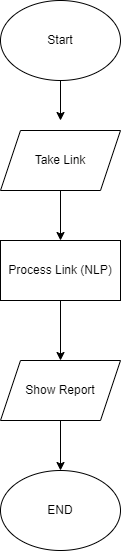

The diagram above was exported from draw.io. Its source (the exported page's mxGraphModel, read from the mxfile embedded in the PNG):
<mxGraphModel dx="1044" dy="616" grid="1" gridSize="10" guides="1" tooltips="1" connect="1" arrows="1" fold="1" page="1" pageScale="1" pageWidth="850" pageHeight="1100" math="0" shadow="0">
  <root>
    <mxCell id="0" />
    <mxCell id="1" parent="0" />
    <mxCell id="U1cvMfzZNL0Vh_mbdkUn-4" value="" style="edgeStyle=orthogonalEdgeStyle;rounded=0;orthogonalLoop=1;jettySize=auto;html=1;" edge="1" parent="1" source="U1cvMfzZNL0Vh_mbdkUn-1">
      <mxGeometry relative="1" as="geometry">
        <mxPoint x="400" y="440" as="targetPoint" />
      </mxGeometry>
    </mxCell>
    <mxCell id="U1cvMfzZNL0Vh_mbdkUn-1" value="Start" style="ellipse;whiteSpace=wrap;html=1;" vertex="1" parent="1">
      <mxGeometry x="340" y="320" width="120" height="80" as="geometry" />
    </mxCell>
    <mxCell id="U1cvMfzZNL0Vh_mbdkUn-5" value="" style="edgeStyle=orthogonalEdgeStyle;rounded=0;orthogonalLoop=1;jettySize=auto;html=1;" edge="1" parent="1" target="U1cvMfzZNL0Vh_mbdkUn-3">
      <mxGeometry relative="1" as="geometry">
        <mxPoint x="400" y="500" as="sourcePoint" />
      </mxGeometry>
    </mxCell>
    <mxCell id="U1cvMfzZNL0Vh_mbdkUn-11" value="" style="edgeStyle=orthogonalEdgeStyle;rounded=0;orthogonalLoop=1;jettySize=auto;html=1;" edge="1" parent="1" source="U1cvMfzZNL0Vh_mbdkUn-3" target="U1cvMfzZNL0Vh_mbdkUn-8">
      <mxGeometry relative="1" as="geometry" />
    </mxCell>
    <mxCell id="U1cvMfzZNL0Vh_mbdkUn-3" value="Process Link (NLP)" style="rounded=0;whiteSpace=wrap;html=1;" vertex="1" parent="1">
      <mxGeometry x="340" y="560" width="120" height="60" as="geometry" />
    </mxCell>
    <mxCell id="U1cvMfzZNL0Vh_mbdkUn-6" value="Take Link" style="shape=parallelogram;perimeter=parallelogramPerimeter;whiteSpace=wrap;html=1;fixedSize=1;" vertex="1" parent="1">
      <mxGeometry x="340" y="450" width="120" height="60" as="geometry" />
    </mxCell>
    <mxCell id="U1cvMfzZNL0Vh_mbdkUn-7" value="END" style="ellipse;whiteSpace=wrap;html=1;" vertex="1" parent="1">
      <mxGeometry x="340" y="790" width="120" height="80" as="geometry" />
    </mxCell>
    <mxCell id="U1cvMfzZNL0Vh_mbdkUn-9" value="" style="edgeStyle=orthogonalEdgeStyle;rounded=0;orthogonalLoop=1;jettySize=auto;html=1;" edge="1" parent="1" source="U1cvMfzZNL0Vh_mbdkUn-8" target="U1cvMfzZNL0Vh_mbdkUn-7">
      <mxGeometry relative="1" as="geometry" />
    </mxCell>
    <mxCell id="U1cvMfzZNL0Vh_mbdkUn-8" value="Show Report" style="shape=parallelogram;perimeter=parallelogramPerimeter;whiteSpace=wrap;html=1;fixedSize=1;" vertex="1" parent="1">
      <mxGeometry x="340" y="680" width="120" height="60" as="geometry" />
    </mxCell>
  </root>
</mxGraphModel>